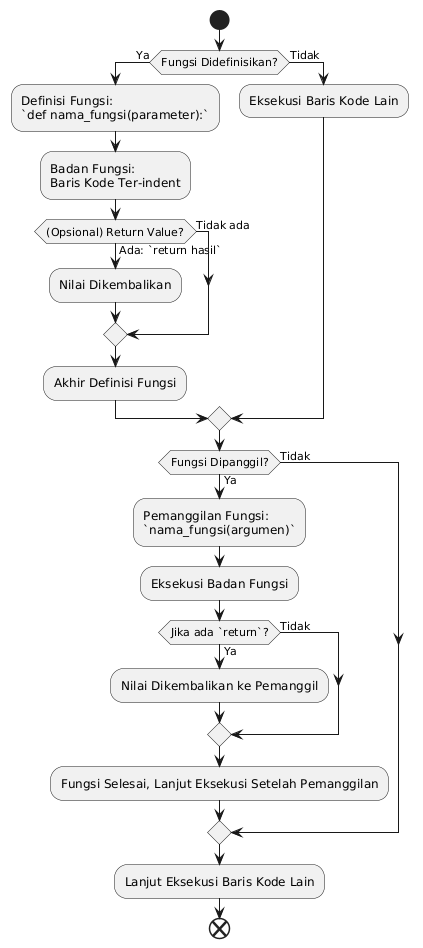

The diagram above was rendered by PlantUML. Its source (embedded in the PNG):
@startuml
start

if (Fungsi Didefinisikan?) then (Ya)
  :Definisi Fungsi:
  `def nama_fungsi(parameter):`;
  :Badan Fungsi:
  Baris Kode Ter-indent;

  if ((Opsional) Return Value?) then (Ada: `return hasil`)
    :Nilai Dikembalikan;
  else (Tidak ada)
  endif

  :Akhir Definisi Fungsi;
else (Tidak)
  :Eksekusi Baris Kode Lain;
endif

if (Fungsi Dipanggil?) then (Ya)
  :Pemanggilan Fungsi:
  `nama_fungsi(argumen)`;
  :Eksekusi Badan Fungsi;

  if (Jika ada `return`?) then (Ya)
    :Nilai Dikembalikan ke Pemanggil;
  else (Tidak)
  endif

  :Fungsi Selesai, Lanjut Eksekusi Setelah Pemanggilan;
else (Tidak)
endif

:Lanjut Eksekusi Baris Kode Lain;
end
@enduml